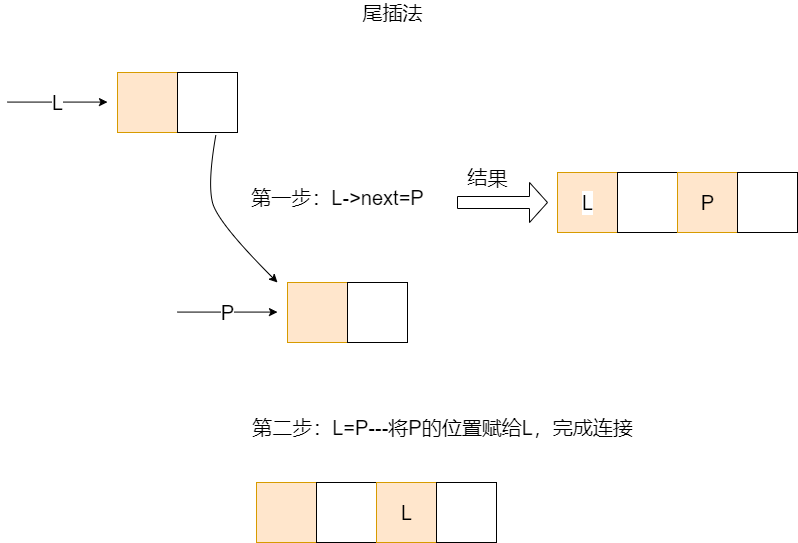

The diagram above was exported from draw.io. Its source (the exported page's mxGraphModel, read from the mxfile embedded in the PNG):
<mxGraphModel dx="1185" dy="634" grid="1" gridSize="10" guides="1" tooltips="1" connect="1" arrows="1" fold="1" page="1" pageScale="1" pageWidth="827" pageHeight="1169" math="0" shadow="0">
  <root>
    <mxCell id="0" />
    <mxCell id="1" parent="0" />
    <mxCell id="AhSdkEfYgoJx8ItSY2Yr-1" value="" style="rounded=0;whiteSpace=wrap;html=1;fillColor=#ffe6cc;strokeColor=#d79b00;" vertex="1" parent="1">
      <mxGeometry x="140" y="130" width="60" height="60" as="geometry" />
    </mxCell>
    <mxCell id="AhSdkEfYgoJx8ItSY2Yr-4" value="" style="rounded=0;whiteSpace=wrap;html=1;" vertex="1" parent="1">
      <mxGeometry x="200" y="130" width="60" height="60" as="geometry" />
    </mxCell>
    <mxCell id="AhSdkEfYgoJx8ItSY2Yr-5" value="&lt;font style=&quot;font-size: 20px&quot;&gt;尾插法&lt;/font&gt;" style="text;html=1;resizable=0;autosize=1;align=center;verticalAlign=middle;points=[];fillColor=none;strokeColor=none;rounded=0;" vertex="1" parent="1">
      <mxGeometry x="375" y="60" width="80" height="20" as="geometry" />
    </mxCell>
    <mxCell id="AhSdkEfYgoJx8ItSY2Yr-6" value="" style="rounded=0;whiteSpace=wrap;html=1;fillColor=#ffe6cc;strokeColor=#d79b00;" vertex="1" parent="1">
      <mxGeometry x="310" y="340" width="60" height="60" as="geometry" />
    </mxCell>
    <mxCell id="AhSdkEfYgoJx8ItSY2Yr-7" value="" style="rounded=0;whiteSpace=wrap;html=1;" vertex="1" parent="1">
      <mxGeometry x="370" y="340" width="60" height="60" as="geometry" />
    </mxCell>
    <mxCell id="AhSdkEfYgoJx8ItSY2Yr-10" value="" style="endArrow=classic;html=1;rounded=0;fontSize=20;" edge="1" parent="1">
      <mxGeometry relative="1" as="geometry">
        <mxPoint x="30" y="159.57999999999998" as="sourcePoint" />
        <mxPoint x="130" y="159.57999999999998" as="targetPoint" />
        <Array as="points">
          <mxPoint x="80" y="159.57999999999998" />
        </Array>
      </mxGeometry>
    </mxCell>
    <mxCell id="AhSdkEfYgoJx8ItSY2Yr-11" value="L" style="edgeLabel;resizable=0;html=1;align=center;verticalAlign=middle;fontSize=20;" connectable="0" vertex="1" parent="AhSdkEfYgoJx8ItSY2Yr-10">
      <mxGeometry relative="1" as="geometry">
        <mxPoint as="offset" />
      </mxGeometry>
    </mxCell>
    <mxCell id="AhSdkEfYgoJx8ItSY2Yr-12" value="" style="endArrow=classic;html=1;rounded=0;fontSize=20;" edge="1" parent="1">
      <mxGeometry relative="1" as="geometry">
        <mxPoint x="200" y="369.5799999999999" as="sourcePoint" />
        <mxPoint x="300" y="369.5799999999999" as="targetPoint" />
        <Array as="points">
          <mxPoint x="250" y="369.58" />
        </Array>
      </mxGeometry>
    </mxCell>
    <mxCell id="AhSdkEfYgoJx8ItSY2Yr-13" value="P" style="edgeLabel;resizable=0;html=1;align=center;verticalAlign=middle;fontSize=20;" connectable="0" vertex="1" parent="AhSdkEfYgoJx8ItSY2Yr-12">
      <mxGeometry relative="1" as="geometry">
        <mxPoint as="offset" />
      </mxGeometry>
    </mxCell>
    <mxCell id="AhSdkEfYgoJx8ItSY2Yr-17" value="" style="curved=1;endArrow=classic;html=1;rounded=0;fontSize=20;exitX=0.639;exitY=1.044;exitDx=0;exitDy=0;exitPerimeter=0;" edge="1" parent="1" source="AhSdkEfYgoJx8ItSY2Yr-4">
      <mxGeometry width="50" height="50" relative="1" as="geometry">
        <mxPoint x="240" y="330" as="sourcePoint" />
        <mxPoint x="300" y="340" as="targetPoint" />
        <Array as="points">
          <mxPoint x="230" y="240" />
          <mxPoint x="240" y="280" />
        </Array>
      </mxGeometry>
    </mxCell>
    <mxCell id="AhSdkEfYgoJx8ItSY2Yr-18" value="第一步：L-&amp;gt;next=P" style="text;html=1;resizable=0;autosize=1;align=center;verticalAlign=middle;points=[];fillColor=none;strokeColor=none;rounded=0;fontSize=20;" vertex="1" parent="1">
      <mxGeometry x="265" y="240" width="190" height="30" as="geometry" />
    </mxCell>
    <mxCell id="AhSdkEfYgoJx8ItSY2Yr-21" value="" style="rounded=0;whiteSpace=wrap;html=1;fillColor=#ffe6cc;strokeColor=#d79b00;" vertex="1" parent="1">
      <mxGeometry x="580" y="230" width="60" height="60" as="geometry" />
    </mxCell>
    <mxCell id="AhSdkEfYgoJx8ItSY2Yr-22" value="" style="rounded=0;whiteSpace=wrap;html=1;" vertex="1" parent="1">
      <mxGeometry x="640" y="230" width="60" height="60" as="geometry" />
    </mxCell>
    <mxCell id="AhSdkEfYgoJx8ItSY2Yr-23" value="L" style="edgeLabel;resizable=0;html=1;align=center;verticalAlign=middle;fontSize=20;" connectable="0" vertex="1" parent="1">
      <mxGeometry x="610" y="259.9999999999999" as="geometry" />
    </mxCell>
    <mxCell id="AhSdkEfYgoJx8ItSY2Yr-24" value="" style="rounded=0;whiteSpace=wrap;html=1;fillColor=#ffe6cc;strokeColor=#d79b00;" vertex="1" parent="1">
      <mxGeometry x="700" y="230" width="60" height="60" as="geometry" />
    </mxCell>
    <mxCell id="AhSdkEfYgoJx8ItSY2Yr-25" value="" style="rounded=0;whiteSpace=wrap;html=1;" vertex="1" parent="1">
      <mxGeometry x="760" y="230" width="60" height="60" as="geometry" />
    </mxCell>
    <mxCell id="AhSdkEfYgoJx8ItSY2Yr-27" value="P" style="text;html=1;resizable=0;autosize=1;align=center;verticalAlign=middle;points=[];fillColor=none;strokeColor=none;rounded=0;fontSize=20;" vertex="1" parent="1">
      <mxGeometry x="715" y="245" width="30" height="30" as="geometry" />
    </mxCell>
    <mxCell id="AhSdkEfYgoJx8ItSY2Yr-28" value="" style="shape=singleArrow;whiteSpace=wrap;html=1;fontSize=20;" vertex="1" parent="1">
      <mxGeometry x="480" y="240" width="90" height="40" as="geometry" />
    </mxCell>
    <mxCell id="AhSdkEfYgoJx8ItSY2Yr-29" value="" style="rounded=0;whiteSpace=wrap;html=1;fillColor=#ffe6cc;strokeColor=#d79b00;" vertex="1" parent="1">
      <mxGeometry x="279" y="540" width="60" height="60" as="geometry" />
    </mxCell>
    <mxCell id="AhSdkEfYgoJx8ItSY2Yr-30" value="" style="rounded=0;whiteSpace=wrap;html=1;" vertex="1" parent="1">
      <mxGeometry x="339" y="540" width="60" height="60" as="geometry" />
    </mxCell>
    <mxCell id="AhSdkEfYgoJx8ItSY2Yr-32" value="" style="rounded=0;whiteSpace=wrap;html=1;fillColor=#ffe6cc;strokeColor=#d79b00;" vertex="1" parent="1">
      <mxGeometry x="399" y="540" width="60" height="60" as="geometry" />
    </mxCell>
    <mxCell id="AhSdkEfYgoJx8ItSY2Yr-33" value="" style="rounded=0;whiteSpace=wrap;html=1;" vertex="1" parent="1">
      <mxGeometry x="459" y="540" width="60" height="60" as="geometry" />
    </mxCell>
    <mxCell id="AhSdkEfYgoJx8ItSY2Yr-35" value="第二步：L=P---将P的位置赋给L，完成连接" style="text;html=1;resizable=0;autosize=1;align=center;verticalAlign=middle;points=[];fillColor=none;strokeColor=none;rounded=0;fontSize=20;" vertex="1" parent="1">
      <mxGeometry x="265" y="470" width="400" height="30" as="geometry" />
    </mxCell>
    <mxCell id="AhSdkEfYgoJx8ItSY2Yr-36" value="L" style="text;html=1;resizable=0;autosize=1;align=center;verticalAlign=middle;points=[];fillColor=none;strokeColor=none;rounded=0;fontSize=20;" vertex="1" parent="1">
      <mxGeometry x="414" y="555" width="30" height="30" as="geometry" />
    </mxCell>
    <mxCell id="AhSdkEfYgoJx8ItSY2Yr-37" value="结果" style="text;html=1;resizable=0;autosize=1;align=center;verticalAlign=middle;points=[];fillColor=none;strokeColor=none;rounded=0;fontSize=20;" vertex="1" parent="1">
      <mxGeometry x="480" y="220" width="60" height="30" as="geometry" />
    </mxCell>
  </root>
</mxGraphModel>